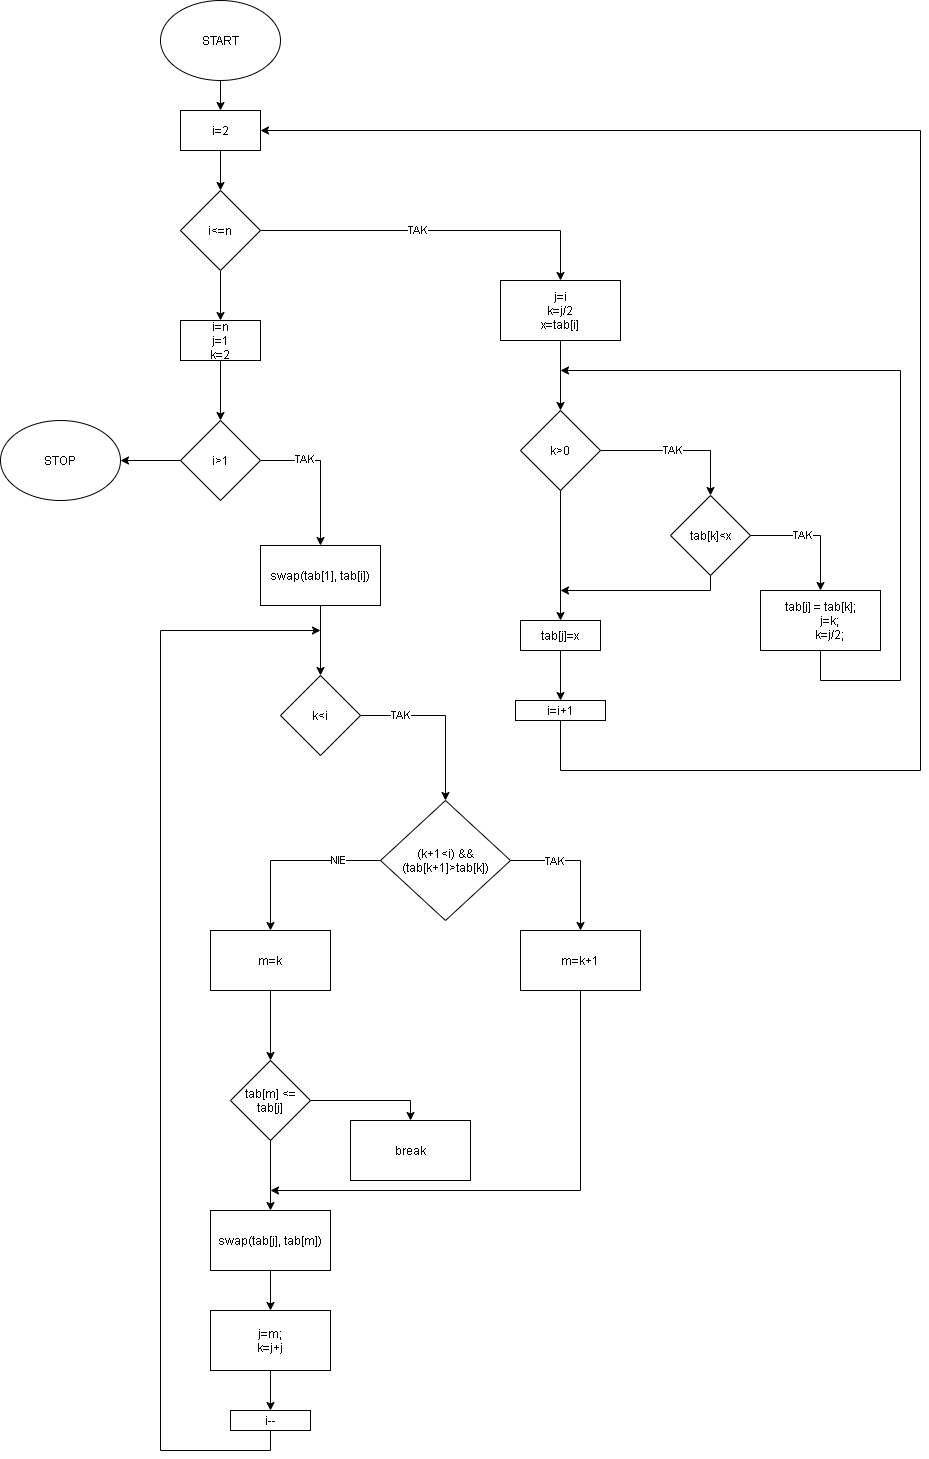

The diagram above was exported from draw.io. Its source (the exported page's mxGraphModel, read from the mxfile embedded in the PNG):
<mxGraphModel dx="1338" dy="538" grid="1" gridSize="10" guides="1" tooltips="1" connect="1" arrows="1" fold="1" page="1" pageScale="1" pageWidth="827" pageHeight="1169" math="0" shadow="0">
  <root>
    <mxCell id="WIyWlLk6GJQsqaUBKTNV-0" />
    <mxCell id="WIyWlLk6GJQsqaUBKTNV-1" parent="WIyWlLk6GJQsqaUBKTNV-0" />
    <mxCell id="MrEK3VUmD4JlxcdhrfJ2-2" value="" style="edgeStyle=orthogonalEdgeStyle;rounded=0;orthogonalLoop=1;jettySize=auto;html=1;" edge="1" parent="WIyWlLk6GJQsqaUBKTNV-1" source="MrEK3VUmD4JlxcdhrfJ2-0" target="MrEK3VUmD4JlxcdhrfJ2-1">
      <mxGeometry relative="1" as="geometry" />
    </mxCell>
    <mxCell id="MrEK3VUmD4JlxcdhrfJ2-0" value="START" style="ellipse;whiteSpace=wrap;html=1;" vertex="1" parent="WIyWlLk6GJQsqaUBKTNV-1">
      <mxGeometry x="-50" y="10" width="120" height="80" as="geometry" />
    </mxCell>
    <mxCell id="MrEK3VUmD4JlxcdhrfJ2-4" value="" style="edgeStyle=orthogonalEdgeStyle;rounded=0;orthogonalLoop=1;jettySize=auto;html=1;" edge="1" parent="WIyWlLk6GJQsqaUBKTNV-1" source="MrEK3VUmD4JlxcdhrfJ2-1" target="MrEK3VUmD4JlxcdhrfJ2-3">
      <mxGeometry relative="1" as="geometry" />
    </mxCell>
    <mxCell id="MrEK3VUmD4JlxcdhrfJ2-1" value="i=2" style="whiteSpace=wrap;html=1;" vertex="1" parent="WIyWlLk6GJQsqaUBKTNV-1">
      <mxGeometry x="-30" y="120" width="80" height="40" as="geometry" />
    </mxCell>
    <mxCell id="MrEK3VUmD4JlxcdhrfJ2-8" value="" style="edgeStyle=orthogonalEdgeStyle;rounded=0;orthogonalLoop=1;jettySize=auto;html=1;" edge="1" parent="WIyWlLk6GJQsqaUBKTNV-1" source="MrEK3VUmD4JlxcdhrfJ2-3" target="MrEK3VUmD4JlxcdhrfJ2-7">
      <mxGeometry relative="1" as="geometry" />
    </mxCell>
    <mxCell id="MrEK3VUmD4JlxcdhrfJ2-22" value="TAK" style="edgeLabel;html=1;align=center;verticalAlign=middle;resizable=0;points=[];" vertex="1" connectable="0" parent="MrEK3VUmD4JlxcdhrfJ2-8">
      <mxGeometry x="-0.1067" relative="1" as="geometry">
        <mxPoint as="offset" />
      </mxGeometry>
    </mxCell>
    <mxCell id="MrEK3VUmD4JlxcdhrfJ2-28" value="" style="edgeStyle=orthogonalEdgeStyle;rounded=0;orthogonalLoop=1;jettySize=auto;html=1;" edge="1" parent="WIyWlLk6GJQsqaUBKTNV-1" source="MrEK3VUmD4JlxcdhrfJ2-3" target="MrEK3VUmD4JlxcdhrfJ2-27">
      <mxGeometry relative="1" as="geometry" />
    </mxCell>
    <mxCell id="MrEK3VUmD4JlxcdhrfJ2-3" value="i&amp;lt;=n" style="rhombus;whiteSpace=wrap;html=1;" vertex="1" parent="WIyWlLk6GJQsqaUBKTNV-1">
      <mxGeometry x="-30" y="200" width="80" height="80" as="geometry" />
    </mxCell>
    <mxCell id="MrEK3VUmD4JlxcdhrfJ2-10" value="" style="edgeStyle=orthogonalEdgeStyle;rounded=0;orthogonalLoop=1;jettySize=auto;html=1;" edge="1" parent="WIyWlLk6GJQsqaUBKTNV-1" source="MrEK3VUmD4JlxcdhrfJ2-7" target="MrEK3VUmD4JlxcdhrfJ2-9">
      <mxGeometry relative="1" as="geometry" />
    </mxCell>
    <mxCell id="MrEK3VUmD4JlxcdhrfJ2-7" value="j=i&lt;br&gt;k=j/2&lt;br&gt;x=tab[i]" style="whiteSpace=wrap;html=1;" vertex="1" parent="WIyWlLk6GJQsqaUBKTNV-1">
      <mxGeometry x="290" y="290" width="120" height="60" as="geometry" />
    </mxCell>
    <mxCell id="MrEK3VUmD4JlxcdhrfJ2-12" value="" style="edgeStyle=orthogonalEdgeStyle;rounded=0;orthogonalLoop=1;jettySize=auto;html=1;" edge="1" parent="WIyWlLk6GJQsqaUBKTNV-1" source="MrEK3VUmD4JlxcdhrfJ2-9" target="MrEK3VUmD4JlxcdhrfJ2-11">
      <mxGeometry relative="1" as="geometry" />
    </mxCell>
    <mxCell id="MrEK3VUmD4JlxcdhrfJ2-23" value="TAK" style="edgeLabel;html=1;align=center;verticalAlign=middle;resizable=0;points=[];" vertex="1" connectable="0" parent="MrEK3VUmD4JlxcdhrfJ2-12">
      <mxGeometry x="-0.0802" relative="1" as="geometry">
        <mxPoint as="offset" />
      </mxGeometry>
    </mxCell>
    <mxCell id="MrEK3VUmD4JlxcdhrfJ2-18" value="" style="edgeStyle=orthogonalEdgeStyle;rounded=0;orthogonalLoop=1;jettySize=auto;html=1;" edge="1" parent="WIyWlLk6GJQsqaUBKTNV-1" source="MrEK3VUmD4JlxcdhrfJ2-9" target="MrEK3VUmD4JlxcdhrfJ2-17">
      <mxGeometry relative="1" as="geometry" />
    </mxCell>
    <mxCell id="MrEK3VUmD4JlxcdhrfJ2-9" value="k&amp;gt;0" style="rhombus;whiteSpace=wrap;html=1;" vertex="1" parent="WIyWlLk6GJQsqaUBKTNV-1">
      <mxGeometry x="310" y="420" width="80" height="80" as="geometry" />
    </mxCell>
    <mxCell id="MrEK3VUmD4JlxcdhrfJ2-14" value="" style="edgeStyle=orthogonalEdgeStyle;rounded=0;orthogonalLoop=1;jettySize=auto;html=1;" edge="1" parent="WIyWlLk6GJQsqaUBKTNV-1" source="MrEK3VUmD4JlxcdhrfJ2-11" target="MrEK3VUmD4JlxcdhrfJ2-13">
      <mxGeometry relative="1" as="geometry" />
    </mxCell>
    <mxCell id="MrEK3VUmD4JlxcdhrfJ2-24" value="TAK" style="edgeLabel;html=1;align=center;verticalAlign=middle;resizable=0;points=[];" vertex="1" connectable="0" parent="MrEK3VUmD4JlxcdhrfJ2-14">
      <mxGeometry x="-0.1706" relative="1" as="geometry">
        <mxPoint as="offset" />
      </mxGeometry>
    </mxCell>
    <mxCell id="MrEK3VUmD4JlxcdhrfJ2-25" style="edgeStyle=orthogonalEdgeStyle;rounded=0;orthogonalLoop=1;jettySize=auto;html=1;" edge="1" parent="WIyWlLk6GJQsqaUBKTNV-1" source="MrEK3VUmD4JlxcdhrfJ2-11">
      <mxGeometry relative="1" as="geometry">
        <mxPoint x="350" y="600" as="targetPoint" />
        <Array as="points">
          <mxPoint x="500" y="600" />
          <mxPoint x="350" y="600" />
        </Array>
      </mxGeometry>
    </mxCell>
    <mxCell id="MrEK3VUmD4JlxcdhrfJ2-11" value="tab[k]&amp;lt;x" style="rhombus;whiteSpace=wrap;html=1;" vertex="1" parent="WIyWlLk6GJQsqaUBKTNV-1">
      <mxGeometry x="460" y="505" width="80" height="80" as="geometry" />
    </mxCell>
    <mxCell id="MrEK3VUmD4JlxcdhrfJ2-26" style="edgeStyle=orthogonalEdgeStyle;rounded=0;orthogonalLoop=1;jettySize=auto;html=1;" edge="1" parent="WIyWlLk6GJQsqaUBKTNV-1" source="MrEK3VUmD4JlxcdhrfJ2-13">
      <mxGeometry relative="1" as="geometry">
        <mxPoint x="350.0000000000001" y="380" as="targetPoint" />
        <Array as="points">
          <mxPoint x="610" y="690" />
          <mxPoint x="690" y="690" />
          <mxPoint x="690" y="380" />
        </Array>
      </mxGeometry>
    </mxCell>
    <mxCell id="MrEK3VUmD4JlxcdhrfJ2-13" value="&lt;div&gt;tab[j] = tab[k];&lt;/div&gt;&lt;div&gt;&amp;nbsp; &amp;nbsp; &amp;nbsp; j=k;&lt;/div&gt;&lt;div&gt;&amp;nbsp; &amp;nbsp; &amp;nbsp; k=j/2;&lt;/div&gt;" style="whiteSpace=wrap;html=1;" vertex="1" parent="WIyWlLk6GJQsqaUBKTNV-1">
      <mxGeometry x="550" y="600" width="120" height="60" as="geometry" />
    </mxCell>
    <mxCell id="MrEK3VUmD4JlxcdhrfJ2-20" value="" style="edgeStyle=orthogonalEdgeStyle;rounded=0;orthogonalLoop=1;jettySize=auto;html=1;" edge="1" parent="WIyWlLk6GJQsqaUBKTNV-1" source="MrEK3VUmD4JlxcdhrfJ2-17" target="MrEK3VUmD4JlxcdhrfJ2-19">
      <mxGeometry relative="1" as="geometry" />
    </mxCell>
    <mxCell id="MrEK3VUmD4JlxcdhrfJ2-17" value="tab[j]=x" style="whiteSpace=wrap;html=1;" vertex="1" parent="WIyWlLk6GJQsqaUBKTNV-1">
      <mxGeometry x="310" y="630" width="80" height="30" as="geometry" />
    </mxCell>
    <mxCell id="MrEK3VUmD4JlxcdhrfJ2-21" style="edgeStyle=orthogonalEdgeStyle;rounded=0;orthogonalLoop=1;jettySize=auto;html=1;entryX=1;entryY=0.5;entryDx=0;entryDy=0;" edge="1" parent="WIyWlLk6GJQsqaUBKTNV-1" source="MrEK3VUmD4JlxcdhrfJ2-19" target="MrEK3VUmD4JlxcdhrfJ2-1">
      <mxGeometry relative="1" as="geometry">
        <mxPoint x="210" y="180" as="targetPoint" />
        <Array as="points">
          <mxPoint x="350" y="780" />
          <mxPoint x="710" y="780" />
          <mxPoint x="710" y="140" />
        </Array>
      </mxGeometry>
    </mxCell>
    <mxCell id="MrEK3VUmD4JlxcdhrfJ2-19" value="i=i+1" style="whiteSpace=wrap;html=1;" vertex="1" parent="WIyWlLk6GJQsqaUBKTNV-1">
      <mxGeometry x="305" y="710" width="90" height="20" as="geometry" />
    </mxCell>
    <mxCell id="MrEK3VUmD4JlxcdhrfJ2-30" value="" style="edgeStyle=orthogonalEdgeStyle;rounded=0;orthogonalLoop=1;jettySize=auto;html=1;" edge="1" parent="WIyWlLk6GJQsqaUBKTNV-1" source="MrEK3VUmD4JlxcdhrfJ2-27" target="MrEK3VUmD4JlxcdhrfJ2-29">
      <mxGeometry relative="1" as="geometry" />
    </mxCell>
    <mxCell id="MrEK3VUmD4JlxcdhrfJ2-27" value="i=n&lt;br&gt;j=1&lt;br&gt;k=2" style="whiteSpace=wrap;html=1;" vertex="1" parent="WIyWlLk6GJQsqaUBKTNV-1">
      <mxGeometry x="-30" y="330" width="80" height="40" as="geometry" />
    </mxCell>
    <mxCell id="MrEK3VUmD4JlxcdhrfJ2-34" style="edgeStyle=orthogonalEdgeStyle;rounded=0;orthogonalLoop=1;jettySize=auto;html=1;" edge="1" parent="WIyWlLk6GJQsqaUBKTNV-1" source="MrEK3VUmD4JlxcdhrfJ2-29" target="MrEK3VUmD4JlxcdhrfJ2-33">
      <mxGeometry relative="1" as="geometry">
        <Array as="points">
          <mxPoint x="110" y="470" />
        </Array>
      </mxGeometry>
    </mxCell>
    <mxCell id="MrEK3VUmD4JlxcdhrfJ2-35" value="TAK" style="edgeLabel;html=1;align=center;verticalAlign=middle;resizable=0;points=[];" vertex="1" connectable="0" parent="MrEK3VUmD4JlxcdhrfJ2-34">
      <mxGeometry x="-0.408" y="1" relative="1" as="geometry">
        <mxPoint as="offset" />
      </mxGeometry>
    </mxCell>
    <mxCell id="MrEK3VUmD4JlxcdhrfJ2-63" value="" style="edgeStyle=orthogonalEdgeStyle;rounded=0;orthogonalLoop=1;jettySize=auto;html=1;" edge="1" parent="WIyWlLk6GJQsqaUBKTNV-1" source="MrEK3VUmD4JlxcdhrfJ2-29" target="MrEK3VUmD4JlxcdhrfJ2-62">
      <mxGeometry relative="1" as="geometry" />
    </mxCell>
    <mxCell id="MrEK3VUmD4JlxcdhrfJ2-29" value="i&amp;gt;1" style="rhombus;whiteSpace=wrap;html=1;" vertex="1" parent="WIyWlLk6GJQsqaUBKTNV-1">
      <mxGeometry x="-30" y="430" width="80" height="80" as="geometry" />
    </mxCell>
    <mxCell id="MrEK3VUmD4JlxcdhrfJ2-37" value="" style="edgeStyle=orthogonalEdgeStyle;rounded=0;orthogonalLoop=1;jettySize=auto;html=1;" edge="1" parent="WIyWlLk6GJQsqaUBKTNV-1" source="MrEK3VUmD4JlxcdhrfJ2-33" target="MrEK3VUmD4JlxcdhrfJ2-36">
      <mxGeometry relative="1" as="geometry" />
    </mxCell>
    <mxCell id="MrEK3VUmD4JlxcdhrfJ2-33" value="swap(tab[1], tab[i])" style="rounded=0;whiteSpace=wrap;html=1;" vertex="1" parent="WIyWlLk6GJQsqaUBKTNV-1">
      <mxGeometry x="50" y="555" width="120" height="60" as="geometry" />
    </mxCell>
    <mxCell id="MrEK3VUmD4JlxcdhrfJ2-39" value="" style="edgeStyle=orthogonalEdgeStyle;rounded=0;orthogonalLoop=1;jettySize=auto;html=1;" edge="1" parent="WIyWlLk6GJQsqaUBKTNV-1" source="MrEK3VUmD4JlxcdhrfJ2-36" target="MrEK3VUmD4JlxcdhrfJ2-38">
      <mxGeometry relative="1" as="geometry" />
    </mxCell>
    <mxCell id="MrEK3VUmD4JlxcdhrfJ2-40" value="TAK" style="edgeLabel;html=1;align=center;verticalAlign=middle;resizable=0;points=[];" vertex="1" connectable="0" parent="MrEK3VUmD4JlxcdhrfJ2-39">
      <mxGeometry x="-0.3105" y="4" relative="1" as="geometry">
        <mxPoint x="-19" y="4" as="offset" />
      </mxGeometry>
    </mxCell>
    <mxCell id="MrEK3VUmD4JlxcdhrfJ2-36" value="k&amp;lt;i" style="rhombus;whiteSpace=wrap;html=1;rounded=0;" vertex="1" parent="WIyWlLk6GJQsqaUBKTNV-1">
      <mxGeometry x="70" y="685" width="80" height="80" as="geometry" />
    </mxCell>
    <mxCell id="MrEK3VUmD4JlxcdhrfJ2-42" value="" style="edgeStyle=orthogonalEdgeStyle;rounded=0;orthogonalLoop=1;jettySize=auto;html=1;" edge="1" parent="WIyWlLk6GJQsqaUBKTNV-1" source="MrEK3VUmD4JlxcdhrfJ2-38" target="MrEK3VUmD4JlxcdhrfJ2-41">
      <mxGeometry relative="1" as="geometry" />
    </mxCell>
    <mxCell id="MrEK3VUmD4JlxcdhrfJ2-43" value="TAK" style="edgeLabel;html=1;align=center;verticalAlign=middle;resizable=0;points=[];" vertex="1" connectable="0" parent="MrEK3VUmD4JlxcdhrfJ2-42">
      <mxGeometry x="-0.3791" y="-1" relative="1" as="geometry">
        <mxPoint as="offset" />
      </mxGeometry>
    </mxCell>
    <mxCell id="MrEK3VUmD4JlxcdhrfJ2-45" value="" style="edgeStyle=orthogonalEdgeStyle;rounded=0;orthogonalLoop=1;jettySize=auto;html=1;" edge="1" parent="WIyWlLk6GJQsqaUBKTNV-1" source="MrEK3VUmD4JlxcdhrfJ2-38" target="MrEK3VUmD4JlxcdhrfJ2-44">
      <mxGeometry relative="1" as="geometry">
        <Array as="points">
          <mxPoint x="60" y="870" />
        </Array>
      </mxGeometry>
    </mxCell>
    <mxCell id="MrEK3VUmD4JlxcdhrfJ2-46" value="NIE" style="edgeLabel;html=1;align=center;verticalAlign=middle;resizable=0;points=[];" vertex="1" connectable="0" parent="MrEK3VUmD4JlxcdhrfJ2-45">
      <mxGeometry x="-0.5274" y="4" relative="1" as="geometry">
        <mxPoint y="-4" as="offset" />
      </mxGeometry>
    </mxCell>
    <mxCell id="MrEK3VUmD4JlxcdhrfJ2-38" value="(k+1&amp;lt;i) &amp;amp;&amp;amp; (tab[k+1]&amp;gt;tab[k])" style="rhombus;whiteSpace=wrap;html=1;rounded=0;" vertex="1" parent="WIyWlLk6GJQsqaUBKTNV-1">
      <mxGeometry x="170" y="810" width="130" height="120" as="geometry" />
    </mxCell>
    <mxCell id="MrEK3VUmD4JlxcdhrfJ2-61" style="edgeStyle=orthogonalEdgeStyle;rounded=0;orthogonalLoop=1;jettySize=auto;html=1;" edge="1" parent="WIyWlLk6GJQsqaUBKTNV-1" source="MrEK3VUmD4JlxcdhrfJ2-41">
      <mxGeometry relative="1" as="geometry">
        <mxPoint x="60" y="1200" as="targetPoint" />
        <Array as="points">
          <mxPoint x="370" y="1200" />
          <mxPoint x="60" y="1200" />
        </Array>
      </mxGeometry>
    </mxCell>
    <mxCell id="MrEK3VUmD4JlxcdhrfJ2-41" value="m=k+1" style="whiteSpace=wrap;html=1;rounded=0;" vertex="1" parent="WIyWlLk6GJQsqaUBKTNV-1">
      <mxGeometry x="310" y="940" width="120" height="60" as="geometry" />
    </mxCell>
    <mxCell id="MrEK3VUmD4JlxcdhrfJ2-48" value="" style="edgeStyle=orthogonalEdgeStyle;rounded=0;orthogonalLoop=1;jettySize=auto;html=1;" edge="1" parent="WIyWlLk6GJQsqaUBKTNV-1" source="MrEK3VUmD4JlxcdhrfJ2-44" target="MrEK3VUmD4JlxcdhrfJ2-47">
      <mxGeometry relative="1" as="geometry" />
    </mxCell>
    <mxCell id="MrEK3VUmD4JlxcdhrfJ2-44" value="m=k" style="whiteSpace=wrap;html=1;rounded=0;" vertex="1" parent="WIyWlLk6GJQsqaUBKTNV-1">
      <mxGeometry y="940" width="120" height="60" as="geometry" />
    </mxCell>
    <mxCell id="MrEK3VUmD4JlxcdhrfJ2-50" value="" style="edgeStyle=orthogonalEdgeStyle;rounded=0;orthogonalLoop=1;jettySize=auto;html=1;" edge="1" parent="WIyWlLk6GJQsqaUBKTNV-1" source="MrEK3VUmD4JlxcdhrfJ2-47" target="MrEK3VUmD4JlxcdhrfJ2-49">
      <mxGeometry relative="1" as="geometry">
        <Array as="points">
          <mxPoint x="200" y="1110" />
        </Array>
      </mxGeometry>
    </mxCell>
    <mxCell id="MrEK3VUmD4JlxcdhrfJ2-52" value="" style="edgeStyle=orthogonalEdgeStyle;rounded=0;orthogonalLoop=1;jettySize=auto;html=1;" edge="1" parent="WIyWlLk6GJQsqaUBKTNV-1" source="MrEK3VUmD4JlxcdhrfJ2-47" target="MrEK3VUmD4JlxcdhrfJ2-51">
      <mxGeometry relative="1" as="geometry">
        <Array as="points">
          <mxPoint x="60" y="1200" />
          <mxPoint x="60" y="1200" />
        </Array>
      </mxGeometry>
    </mxCell>
    <mxCell id="MrEK3VUmD4JlxcdhrfJ2-47" value="tab[m] &amp;lt;= tab[j]" style="rhombus;whiteSpace=wrap;html=1;rounded=0;" vertex="1" parent="WIyWlLk6GJQsqaUBKTNV-1">
      <mxGeometry x="20" y="1070" width="80" height="80" as="geometry" />
    </mxCell>
    <mxCell id="MrEK3VUmD4JlxcdhrfJ2-49" value="break" style="whiteSpace=wrap;html=1;rounded=0;" vertex="1" parent="WIyWlLk6GJQsqaUBKTNV-1">
      <mxGeometry x="140" y="1130" width="120" height="60" as="geometry" />
    </mxCell>
    <mxCell id="MrEK3VUmD4JlxcdhrfJ2-54" value="" style="edgeStyle=orthogonalEdgeStyle;rounded=0;orthogonalLoop=1;jettySize=auto;html=1;" edge="1" parent="WIyWlLk6GJQsqaUBKTNV-1" source="MrEK3VUmD4JlxcdhrfJ2-51" target="MrEK3VUmD4JlxcdhrfJ2-53">
      <mxGeometry relative="1" as="geometry" />
    </mxCell>
    <mxCell id="MrEK3VUmD4JlxcdhrfJ2-51" value="swap(tab[j], tab[m])" style="whiteSpace=wrap;html=1;rounded=0;" vertex="1" parent="WIyWlLk6GJQsqaUBKTNV-1">
      <mxGeometry y="1220" width="120" height="60" as="geometry" />
    </mxCell>
    <mxCell id="MrEK3VUmD4JlxcdhrfJ2-59" value="" style="edgeStyle=orthogonalEdgeStyle;rounded=0;orthogonalLoop=1;jettySize=auto;html=1;" edge="1" parent="WIyWlLk6GJQsqaUBKTNV-1" source="MrEK3VUmD4JlxcdhrfJ2-53" target="MrEK3VUmD4JlxcdhrfJ2-58">
      <mxGeometry relative="1" as="geometry" />
    </mxCell>
    <mxCell id="MrEK3VUmD4JlxcdhrfJ2-53" value="&lt;div&gt;j=m;&lt;/div&gt;&lt;div&gt;&lt;span&gt;k=j+j&lt;/span&gt;&lt;/div&gt;" style="whiteSpace=wrap;html=1;rounded=0;" vertex="1" parent="WIyWlLk6GJQsqaUBKTNV-1">
      <mxGeometry y="1320" width="120" height="60" as="geometry" />
    </mxCell>
    <mxCell id="MrEK3VUmD4JlxcdhrfJ2-60" style="edgeStyle=orthogonalEdgeStyle;rounded=0;orthogonalLoop=1;jettySize=auto;html=1;" edge="1" parent="WIyWlLk6GJQsqaUBKTNV-1" source="MrEK3VUmD4JlxcdhrfJ2-58">
      <mxGeometry relative="1" as="geometry">
        <mxPoint x="109.99999999999977" y="640.0000000000002" as="targetPoint" />
        <Array as="points">
          <mxPoint x="60" y="1460" />
          <mxPoint x="-50" y="1460" />
          <mxPoint x="-50" y="640" />
        </Array>
      </mxGeometry>
    </mxCell>
    <mxCell id="MrEK3VUmD4JlxcdhrfJ2-58" value="i--" style="whiteSpace=wrap;html=1;rounded=0;" vertex="1" parent="WIyWlLk6GJQsqaUBKTNV-1">
      <mxGeometry x="20" y="1420" width="80" height="20" as="geometry" />
    </mxCell>
    <mxCell id="MrEK3VUmD4JlxcdhrfJ2-62" value="STOP" style="ellipse;whiteSpace=wrap;html=1;" vertex="1" parent="WIyWlLk6GJQsqaUBKTNV-1">
      <mxGeometry x="-210" y="430" width="120" height="80" as="geometry" />
    </mxCell>
  </root>
</mxGraphModel>